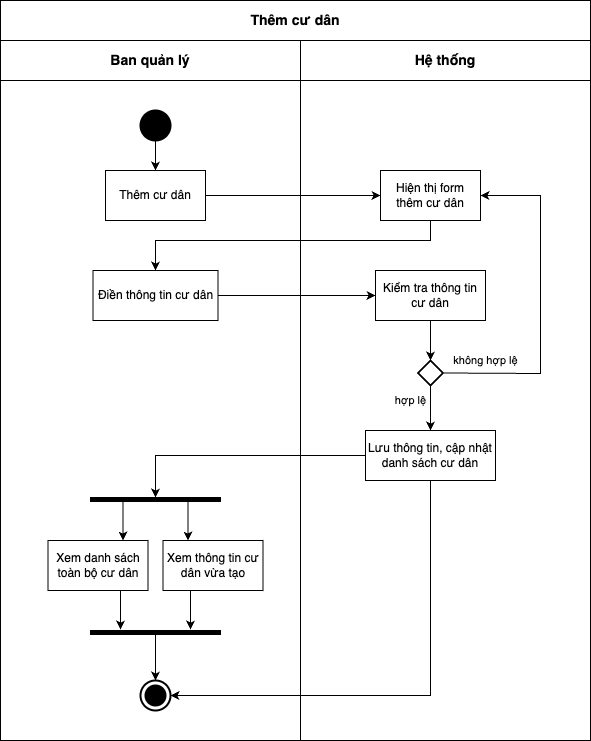

The diagram above was exported from draw.io. Its source (the exported page's mxGraphModel, read from the mxfile embedded in the PNG):
<mxGraphModel dx="1883" dy="654" grid="1" gridSize="10" guides="1" tooltips="1" connect="1" arrows="1" fold="1" page="1" pageScale="1" pageWidth="827" pageHeight="1169" math="0" shadow="0">
  <root>
    <mxCell id="0" />
    <mxCell id="1" parent="0" />
    <mxCell id="uKcdp-5_9OPxryix89mX-1" value="" style="group" parent="1" vertex="1" connectable="0">
      <mxGeometry x="-720" y="50" width="590" height="740" as="geometry" />
    </mxCell>
    <mxCell id="TwTK4ZMb-b1BwOZo8VZG-11" value="" style="shape=table;startSize=0;container=1;collapsible=0;childLayout=tableLayout;movable=1;resizable=1;rotatable=1;deletable=1;editable=1;locked=0;connectable=1;" parent="uKcdp-5_9OPxryix89mX-1" vertex="1">
      <mxGeometry width="590" height="740" as="geometry" />
    </mxCell>
    <mxCell id="TwTK4ZMb-b1BwOZo8VZG-12" value="" style="shape=tableRow;horizontal=0;startSize=0;swimlaneHead=0;swimlaneBody=0;strokeColor=inherit;top=0;left=0;bottom=0;right=0;collapsible=0;dropTarget=0;fillColor=none;points=[[0,0.5],[1,0.5]];portConstraint=eastwest;" parent="TwTK4ZMb-b1BwOZo8VZG-11" vertex="1">
      <mxGeometry width="590" height="40" as="geometry" />
    </mxCell>
    <mxCell id="TwTK4ZMb-b1BwOZo8VZG-13" value="Thêm cư dân" style="shape=partialRectangle;html=1;whiteSpace=wrap;connectable=1;strokeColor=inherit;overflow=hidden;fillColor=none;top=0;left=0;bottom=0;right=0;pointerEvents=1;rowspan=1;colspan=3;fontStyle=1;fontFamily=Helvetica;fontSize=14;movable=1;resizable=1;rotatable=1;deletable=1;editable=1;locked=0;" parent="TwTK4ZMb-b1BwOZo8VZG-12" vertex="1">
      <mxGeometry width="590" height="40" as="geometry">
        <mxRectangle width="300" height="40" as="alternateBounds" />
      </mxGeometry>
    </mxCell>
    <mxCell id="TwTK4ZMb-b1BwOZo8VZG-16" value="" style="shape=tableRow;horizontal=0;startSize=0;swimlaneHead=0;swimlaneBody=0;strokeColor=inherit;top=0;left=0;bottom=0;right=0;collapsible=0;dropTarget=0;fillColor=none;points=[[0,0.5],[1,0.5]];portConstraint=eastwest;" parent="TwTK4ZMb-b1BwOZo8VZG-11" vertex="1">
      <mxGeometry y="40" width="590" height="40" as="geometry" />
    </mxCell>
    <mxCell id="TwTK4ZMb-b1BwOZo8VZG-17" value="Ban quản lý" style="shape=partialRectangle;html=1;whiteSpace=wrap;connectable=0;strokeColor=inherit;overflow=hidden;fillColor=none;top=0;left=0;bottom=0;right=0;pointerEvents=1;fontStyle=1;fontFamily=Helvetica;fontSize=14;" parent="TwTK4ZMb-b1BwOZo8VZG-16" vertex="1">
      <mxGeometry width="300" height="40" as="geometry">
        <mxRectangle width="300" height="40" as="alternateBounds" />
      </mxGeometry>
    </mxCell>
    <mxCell id="TwTK4ZMb-b1BwOZo8VZG-18" value="Hệ thống" style="shape=partialRectangle;html=1;whiteSpace=wrap;connectable=0;strokeColor=inherit;overflow=hidden;fillColor=none;top=0;left=0;bottom=0;right=0;pointerEvents=1;fontStyle=1;fontFamily=Helvetica;fontSize=14;" parent="TwTK4ZMb-b1BwOZo8VZG-16" vertex="1">
      <mxGeometry x="300" width="290" height="40" as="geometry">
        <mxRectangle width="290" height="40" as="alternateBounds" />
      </mxGeometry>
    </mxCell>
    <mxCell id="TwTK4ZMb-b1BwOZo8VZG-20" value="" style="shape=tableRow;horizontal=0;startSize=0;swimlaneHead=0;swimlaneBody=0;strokeColor=inherit;top=0;left=0;bottom=0;right=0;collapsible=0;dropTarget=0;fillColor=none;points=[[0,0.5],[1,0.5]];portConstraint=eastwest;" parent="TwTK4ZMb-b1BwOZo8VZG-11" vertex="1">
      <mxGeometry y="80" width="590" height="660" as="geometry" />
    </mxCell>
    <mxCell id="TwTK4ZMb-b1BwOZo8VZG-21" value="" style="shape=partialRectangle;html=1;whiteSpace=wrap;connectable=1;strokeColor=inherit;overflow=hidden;fillColor=none;top=0;left=0;bottom=0;right=0;pointerEvents=1;movable=1;resizable=1;rotatable=1;deletable=1;editable=1;locked=0;" parent="TwTK4ZMb-b1BwOZo8VZG-20" vertex="1">
      <mxGeometry width="300" height="660" as="geometry">
        <mxRectangle width="300" height="660" as="alternateBounds" />
      </mxGeometry>
    </mxCell>
    <mxCell id="TwTK4ZMb-b1BwOZo8VZG-22" value="" style="shape=partialRectangle;html=1;whiteSpace=wrap;connectable=0;strokeColor=inherit;overflow=hidden;fillColor=none;top=0;left=0;bottom=0;right=0;pointerEvents=1;" parent="TwTK4ZMb-b1BwOZo8VZG-20" vertex="1">
      <mxGeometry x="300" width="290" height="660" as="geometry">
        <mxRectangle width="290" height="660" as="alternateBounds" />
      </mxGeometry>
    </mxCell>
    <mxCell id="TwTK4ZMb-b1BwOZo8VZG-32" value="" style="shape=ellipse;html=1;fillColor=strokeColor;strokeWidth=2;verticalLabelPosition=bottom;verticalAlignment=top;perimeter=ellipsePerimeter;" parent="uKcdp-5_9OPxryix89mX-1" vertex="1">
      <mxGeometry x="140" y="110" width="30" height="30" as="geometry" />
    </mxCell>
    <mxCell id="TwTK4ZMb-b1BwOZo8VZG-34" value="Thêm cư dân" style="html=1;dashed=0;whiteSpace=wrap;" parent="uKcdp-5_9OPxryix89mX-1" vertex="1">
      <mxGeometry x="105" y="170" width="100" height="50" as="geometry" />
    </mxCell>
    <mxCell id="TwTK4ZMb-b1BwOZo8VZG-35" value="Điền thông tin cư dân" style="html=1;dashed=0;whiteSpace=wrap;" parent="uKcdp-5_9OPxryix89mX-1" vertex="1">
      <mxGeometry x="92.5" y="270" width="125" height="50" as="geometry" />
    </mxCell>
    <mxCell id="TwTK4ZMb-b1BwOZo8VZG-36" value="Hiện thị form thêm cư dân" style="html=1;dashed=0;whiteSpace=wrap;" parent="uKcdp-5_9OPxryix89mX-1" vertex="1">
      <mxGeometry x="380" y="170" width="100" height="50" as="geometry" />
    </mxCell>
    <mxCell id="TwTK4ZMb-b1BwOZo8VZG-40" value="" style="endArrow=classic;html=1;rounded=0;exitX=0.5;exitY=1;exitDx=0;exitDy=0;entryX=0.5;entryY=0;entryDx=0;entryDy=0;" parent="uKcdp-5_9OPxryix89mX-1" source="TwTK4ZMb-b1BwOZo8VZG-32" target="TwTK4ZMb-b1BwOZo8VZG-34" edge="1">
      <mxGeometry width="50" height="50" relative="1" as="geometry">
        <mxPoint x="150" y="170" as="sourcePoint" />
        <mxPoint x="200" y="120" as="targetPoint" />
      </mxGeometry>
    </mxCell>
    <mxCell id="TwTK4ZMb-b1BwOZo8VZG-41" value="" style="endArrow=classic;html=1;rounded=0;exitX=1;exitY=0.5;exitDx=0;exitDy=0;entryX=0;entryY=0.5;entryDx=0;entryDy=0;" parent="uKcdp-5_9OPxryix89mX-1" source="TwTK4ZMb-b1BwOZo8VZG-34" target="TwTK4ZMb-b1BwOZo8VZG-36" edge="1">
      <mxGeometry width="50" height="50" relative="1" as="geometry">
        <mxPoint x="210" y="240" as="sourcePoint" />
        <mxPoint x="260" y="190" as="targetPoint" />
      </mxGeometry>
    </mxCell>
    <mxCell id="TwTK4ZMb-b1BwOZo8VZG-42" value="" style="endArrow=classic;html=1;rounded=0;exitX=0.5;exitY=1;exitDx=0;exitDy=0;entryX=0.5;entryY=0;entryDx=0;entryDy=0;" parent="uKcdp-5_9OPxryix89mX-1" source="TwTK4ZMb-b1BwOZo8VZG-36" target="TwTK4ZMb-b1BwOZo8VZG-35" edge="1">
      <mxGeometry width="50" height="50" relative="1" as="geometry">
        <mxPoint x="440" y="240" as="sourcePoint" />
        <mxPoint x="490" y="190" as="targetPoint" />
        <Array as="points">
          <mxPoint x="430" y="240" />
          <mxPoint x="155" y="240" />
        </Array>
      </mxGeometry>
    </mxCell>
    <mxCell id="TwTK4ZMb-b1BwOZo8VZG-44" value="Kiểm tra thông tin cư dân" style="html=1;dashed=0;whiteSpace=wrap;" parent="uKcdp-5_9OPxryix89mX-1" vertex="1">
      <mxGeometry x="375" y="270" width="110" height="50" as="geometry" />
    </mxCell>
    <mxCell id="TwTK4ZMb-b1BwOZo8VZG-45" value="" style="endArrow=classic;html=1;rounded=0;exitX=1;exitY=0.5;exitDx=0;exitDy=0;entryX=0;entryY=0.5;entryDx=0;entryDy=0;" parent="uKcdp-5_9OPxryix89mX-1" source="TwTK4ZMb-b1BwOZo8VZG-35" target="TwTK4ZMb-b1BwOZo8VZG-44" edge="1">
      <mxGeometry width="50" height="50" relative="1" as="geometry">
        <mxPoint x="250" y="330" as="sourcePoint" />
        <mxPoint x="300" y="280" as="targetPoint" />
      </mxGeometry>
    </mxCell>
    <mxCell id="TwTK4ZMb-b1BwOZo8VZG-50" value="" style="strokeWidth=2;html=1;shape=mxgraph.flowchart.decision;whiteSpace=wrap;" parent="uKcdp-5_9OPxryix89mX-1" vertex="1">
      <mxGeometry x="417.5" y="360" width="25" height="25" as="geometry" />
    </mxCell>
    <mxCell id="TwTK4ZMb-b1BwOZo8VZG-51" value="" style="endArrow=classic;html=1;rounded=0;exitX=0.5;exitY=1;exitDx=0;exitDy=0;entryX=0.5;entryY=0;entryDx=0;entryDy=0;entryPerimeter=0;" parent="uKcdp-5_9OPxryix89mX-1" source="TwTK4ZMb-b1BwOZo8VZG-44" target="TwTK4ZMb-b1BwOZo8VZG-50" edge="1">
      <mxGeometry width="50" height="50" relative="1" as="geometry">
        <mxPoint x="480" y="380" as="sourcePoint" />
        <mxPoint x="530" y="330" as="targetPoint" />
      </mxGeometry>
    </mxCell>
    <mxCell id="TwTK4ZMb-b1BwOZo8VZG-54" value="" style="endArrow=classic;html=1;rounded=0;entryX=1;entryY=0.5;entryDx=0;entryDy=0;exitX=1;exitY=0.5;exitDx=0;exitDy=0;exitPerimeter=0;" parent="uKcdp-5_9OPxryix89mX-1" source="TwTK4ZMb-b1BwOZo8VZG-50" target="TwTK4ZMb-b1BwOZo8VZG-36" edge="1">
      <mxGeometry relative="1" as="geometry">
        <mxPoint x="442.5" y="432.16" as="sourcePoint" />
        <mxPoint x="510" y="398" as="targetPoint" />
        <Array as="points">
          <mxPoint x="540" y="373" />
          <mxPoint x="540" y="195" />
        </Array>
      </mxGeometry>
    </mxCell>
    <mxCell id="TwTK4ZMb-b1BwOZo8VZG-55" value="không hợp lệ" style="edgeLabel;resizable=0;html=1;;align=center;verticalAlign=middle;" parent="TwTK4ZMb-b1BwOZo8VZG-54" connectable="0" vertex="1">
      <mxGeometry relative="1" as="geometry">
        <mxPoint x="-55" y="57" as="offset" />
      </mxGeometry>
    </mxCell>
    <mxCell id="TwTK4ZMb-b1BwOZo8VZG-57" value="" style="endArrow=classic;html=1;rounded=0;exitX=0.5;exitY=1;exitDx=0;exitDy=0;exitPerimeter=0;entryX=0.5;entryY=0;entryDx=0;entryDy=0;" parent="uKcdp-5_9OPxryix89mX-1" source="TwTK4ZMb-b1BwOZo8VZG-50" target="TwTK4ZMb-b1BwOZo8VZG-60" edge="1">
      <mxGeometry relative="1" as="geometry">
        <mxPoint x="370" y="450" as="sourcePoint" />
        <mxPoint x="470" y="450" as="targetPoint" />
        <Array as="points" />
      </mxGeometry>
    </mxCell>
    <mxCell id="TwTK4ZMb-b1BwOZo8VZG-59" value="hợp lệ" style="edgeLabel;html=1;align=center;verticalAlign=middle;resizable=0;points=[];" parent="TwTK4ZMb-b1BwOZo8VZG-57" connectable="0" vertex="1">
      <mxGeometry x="-0.0164" y="-1" relative="1" as="geometry">
        <mxPoint x="-19" y="-7" as="offset" />
      </mxGeometry>
    </mxCell>
    <mxCell id="TwTK4ZMb-b1BwOZo8VZG-60" value="Lưu thông tin, cập nhật danh sách cư dân" style="html=1;dashed=0;whiteSpace=wrap;" parent="uKcdp-5_9OPxryix89mX-1" vertex="1">
      <mxGeometry x="365" y="430" width="130" height="50" as="geometry" />
    </mxCell>
    <mxCell id="TwTK4ZMb-b1BwOZo8VZG-67" value="" style="shape=rect;html=1;fillColor=strokeColor;verticalLabelPosition=bottom;verticalAlignment=top;direction=east;rotation=90;" parent="uKcdp-5_9OPxryix89mX-1" vertex="1">
      <mxGeometry x="153" y="434" width="4" height="130" as="geometry" />
    </mxCell>
    <mxCell id="TwTK4ZMb-b1BwOZo8VZG-74" value="" style="endArrow=classic;html=1;rounded=0;exitX=0;exitY=0.5;exitDx=0;exitDy=0;entryX=0;entryY=0.5;entryDx=0;entryDy=0;" parent="uKcdp-5_9OPxryix89mX-1" source="TwTK4ZMb-b1BwOZo8VZG-60" target="TwTK4ZMb-b1BwOZo8VZG-67" edge="1">
      <mxGeometry width="50" height="50" relative="1" as="geometry">
        <mxPoint x="330" y="440" as="sourcePoint" />
        <mxPoint x="380" y="390" as="targetPoint" />
        <Array as="points">
          <mxPoint x="155" y="455" />
        </Array>
      </mxGeometry>
    </mxCell>
    <mxCell id="TwTK4ZMb-b1BwOZo8VZG-38" value="Xem thông tin cư dân vừa tạo" style="html=1;dashed=0;whiteSpace=wrap;" parent="uKcdp-5_9OPxryix89mX-1" vertex="1">
      <mxGeometry x="162.5" y="540" width="100" height="50" as="geometry" />
    </mxCell>
    <mxCell id="TwTK4ZMb-b1BwOZo8VZG-39" value="Xem danh sách toàn bộ cư dân" style="html=1;dashed=0;whiteSpace=wrap;" parent="uKcdp-5_9OPxryix89mX-1" vertex="1">
      <mxGeometry x="47.5" y="540" width="100" height="50" as="geometry" />
    </mxCell>
    <mxCell id="TwTK4ZMb-b1BwOZo8VZG-77" value="" style="endArrow=classic;html=1;rounded=0;exitX=1;exitY=0.75;exitDx=0;exitDy=0;entryX=0.75;entryY=0;entryDx=0;entryDy=0;" parent="uKcdp-5_9OPxryix89mX-1" source="TwTK4ZMb-b1BwOZo8VZG-67" target="TwTK4ZMb-b1BwOZo8VZG-39" edge="1">
      <mxGeometry width="50" height="50" relative="1" as="geometry">
        <mxPoint x="160" y="550" as="sourcePoint" />
        <mxPoint x="210" y="500" as="targetPoint" />
      </mxGeometry>
    </mxCell>
    <mxCell id="TwTK4ZMb-b1BwOZo8VZG-78" value="" style="endArrow=classic;html=1;rounded=0;exitX=1;exitY=0.25;exitDx=0;exitDy=0;entryX=0.25;entryY=0;entryDx=0;entryDy=0;" parent="uKcdp-5_9OPxryix89mX-1" source="TwTK4ZMb-b1BwOZo8VZG-67" target="TwTK4ZMb-b1BwOZo8VZG-38" edge="1">
      <mxGeometry width="50" height="50" relative="1" as="geometry">
        <mxPoint x="220" y="550" as="sourcePoint" />
        <mxPoint x="270" y="500" as="targetPoint" />
      </mxGeometry>
    </mxCell>
    <mxCell id="TwTK4ZMb-b1BwOZo8VZG-79" value="" style="shape=rect;html=1;fillColor=strokeColor;verticalLabelPosition=bottom;verticalAlignment=top;direction=east;rotation=90;" parent="uKcdp-5_9OPxryix89mX-1" vertex="1">
      <mxGeometry x="153" y="567" width="4" height="130" as="geometry" />
    </mxCell>
    <mxCell id="TwTK4ZMb-b1BwOZo8VZG-80" value="" style="endArrow=classic;html=1;rounded=0;exitX=1;exitY=0.75;exitDx=0;exitDy=0;entryX=0.75;entryY=0;entryDx=0;entryDy=0;" parent="uKcdp-5_9OPxryix89mX-1" edge="1">
      <mxGeometry width="50" height="50" relative="1" as="geometry">
        <mxPoint x="120" y="590" as="sourcePoint" />
        <mxPoint x="120" y="629" as="targetPoint" />
      </mxGeometry>
    </mxCell>
    <mxCell id="TwTK4ZMb-b1BwOZo8VZG-81" value="" style="endArrow=classic;html=1;rounded=0;exitX=1;exitY=0.25;exitDx=0;exitDy=0;entryX=0.25;entryY=0;entryDx=0;entryDy=0;" parent="uKcdp-5_9OPxryix89mX-1" edge="1">
      <mxGeometry width="50" height="50" relative="1" as="geometry">
        <mxPoint x="190" y="590" as="sourcePoint" />
        <mxPoint x="190" y="629" as="targetPoint" />
      </mxGeometry>
    </mxCell>
    <mxCell id="TwTK4ZMb-b1BwOZo8VZG-82" value="" style="endArrow=classic;html=1;rounded=0;exitX=1;exitY=0.5;exitDx=0;exitDy=0;entryX=0.5;entryY=0;entryDx=0;entryDy=0;entryPerimeter=0;" parent="uKcdp-5_9OPxryix89mX-1" source="TwTK4ZMb-b1BwOZo8VZG-79" target="TwTK4ZMb-b1BwOZo8VZG-83" edge="1">
      <mxGeometry width="50" height="50" relative="1" as="geometry">
        <mxPoint x="220" y="650" as="sourcePoint" />
        <mxPoint x="270" y="600" as="targetPoint" />
      </mxGeometry>
    </mxCell>
    <mxCell id="TwTK4ZMb-b1BwOZo8VZG-83" value="" style="html=1;shape=mxgraph.sysml.actFinal;strokeWidth=2;verticalLabelPosition=bottom;verticalAlignment=top;" parent="uKcdp-5_9OPxryix89mX-1" vertex="1">
      <mxGeometry x="140" y="680" width="30" height="30" as="geometry" />
    </mxCell>
    <mxCell id="3XsG_U8LvewDJIN_MvZD-1" value="" style="endArrow=classic;html=1;rounded=0;exitX=0.5;exitY=1;exitDx=0;exitDy=0;entryX=1;entryY=0.5;entryDx=0;entryDy=0;entryPerimeter=0;" edge="1" parent="uKcdp-5_9OPxryix89mX-1" source="TwTK4ZMb-b1BwOZo8VZG-60" target="TwTK4ZMb-b1BwOZo8VZG-83">
      <mxGeometry width="50" height="50" relative="1" as="geometry">
        <mxPoint x="410" y="580" as="sourcePoint" />
        <mxPoint x="460" y="530" as="targetPoint" />
        <Array as="points">
          <mxPoint x="430" y="695" />
        </Array>
      </mxGeometry>
    </mxCell>
  </root>
</mxGraphModel>